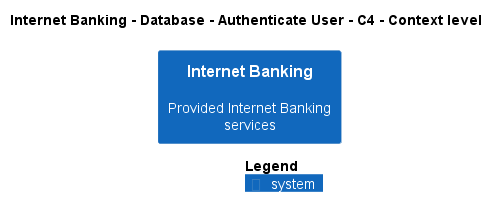

The diagram above was rendered by PlantUML. Its source (embedded in the PNG):
@startuml
!pragma layout smetana
!include ..\..\..\..\..\..\.c4s\C4_Context.puml

AddElementTag("state:new", $bgColor=green, $fontColor=#ffffff, $borderColor=green, $shadowing="False")
AddElementTag("state:changed", $bgColor=orange, $fontColor=#ffffff, $borderColor=orange, $shadowing="False")
AddElementTag("state:removed", $bgColor=red, $fontColor=#ffffff, $borderColor=red, $shadowing="False")

AddRelTag("state:new", $textColor=green, $lineColor=green)
AddRelTag("state:changed", $textColor=orange, $lineColor=orange)
AddRelTag("state:removed", $textColor=red, $lineColor=red)

SHOW_PERSON_PORTRAIT()
LAYOUT_TOP_DOWN()

skinparam linetype polyline

title Internet Banking - Database - Authenticate User - C4 - Context level

System(BigBankPlc.SoftwareSystems.InternetBanking, "Internet Banking", "Provided Internet Banking services")



SHOW_LEGEND()
@enduml